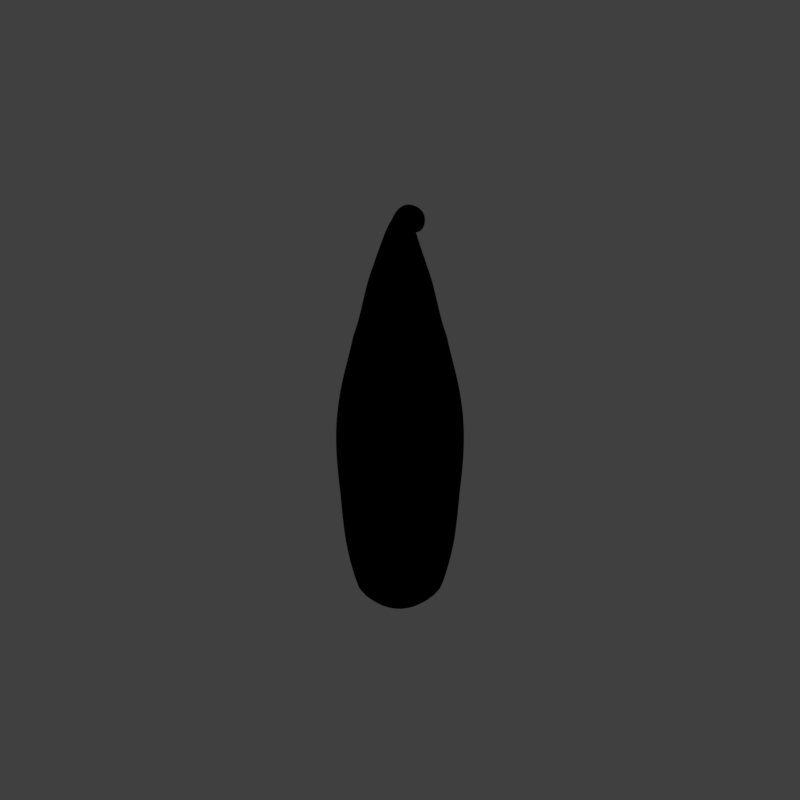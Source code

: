 # Source: tlc_V002.blend  (saved by Blender 2.79.0; exported with 4.5.12 LTS)
import bpy
from mathutils import Matrix  # noqa: F401  (used for matrix-valued properties, if any)

bpy.ops.wm.read_factory_settings(use_empty=True)
scene = bpy.context.scene
scene.name = 'Scene'

# ---- collections
col_collection_1 = bpy.data.collections.new('Collection 1'); scene.collection.children.link(col_collection_1)

# ---- materials (node trees are filled in below, after node groups)
mat_material_001 = bpy.data.materials.new('Material.001')
mat_material_001.alpha_threshold = 0.0
mat_material_001.use_transparent_shadow = False
mat_material_001.diffuse_color = (0.01127, 0.2039, 0.0659, 1.0)
mat_material_001.specular_color = (0.3368, 0.5395, 0.4044)
mat_material_001.roughness = 0.5
mat_material_001.specular_intensity = 0.863
mat_guide = bpy.data.materials.new('guide')
mat_guide.alpha_threshold = 0.0
mat_guide.use_transparent_shadow = False
mat_guide.diffuse_color = (1.0, 0.0, 0.004819, 1.0)
mat_guide.roughness = 0.5

# ---- material node trees

# ---- world
world_world = bpy.data.worlds.new('World'); scene.world = world_world
world_world.color = (0.05088, 0.05088, 0.05088)
world_world.use_sun_shadow = False
world_world.sun_shadow_jitter_overblur = 0.0
world_world.cycles.sampling_method = 'MANUAL'
world_world.light_settings.distance = 0.0

# ---- cameras
cam_camera = bpy.data.cameras.new('Camera')
cam_camera.type = 'ORTHO'
cam_camera.sensor_fit = 'HORIZONTAL'
cam_camera.clip_start = 220.0
cam_camera.clip_end = 340.0
cam_camera.lens = 35.0
cam_camera.sensor_width = 1.0
cam_camera.sensor_height = 18.0
cam_camera.ortho_scale = 16.97
cam_camera.shift_x = -0.0001725
cam_camera.shift_y = 0.25
cam_camera.dof.focus_distance = 0.0
cam_camera.dof.aperture_fstop = 128.0
cam_camera.dof.aperture_blades = 6

# ---- lights
light_lightdome = bpy.data.lights.new('LightDome', 'SUN')
light_lightdome.transmission_factor = 0.0
light_lightdome.angle = 0.1993
light_lightdome.energy = 0.1
light_lightdome.shadow_buffer_clip_start = 0.5
light_lightdome.shadow_soft_size = 0.1
light_lightdome.shadow_cascade_max_distance = 1000.0
light_fillerlight = bpy.data.lights.new('FillerLight', 'SUN')
light_fillerlight.transmission_factor = 0.0
light_fillerlight.angle = 0.9273
light_fillerlight.energy = 0.5
light_fillerlight.shadow_buffer_clip_start = 0.5
light_fillerlight.shadow_soft_size = 0.5
light_fillerlight.shadow_cascade_max_distance = 1000.0
light_mainlight = bpy.data.lights.new('MainLight', 'SUN')
light_mainlight.transmission_factor = 0.0
light_mainlight.angle = 0.9273
light_mainlight.energy = 1.3
light_mainlight.shadow_buffer_clip_start = 0.5
light_mainlight.shadow_soft_size = 0.5
light_mainlight.shadow_cascade_max_distance = 1000.0

# ---- meshes
me_cube = bpy.data.meshes.new('Cube')
me_cube.from_pydata([(-0.1767, -0.2285, -0.6108), (-0.6661, -0.7348, 0.08713), (-0.1767, 0.2285, -0.6108), (-0.6661, 0.7348, 0.08713), (0.2794, -0.2275, -0.5901), (0.8035, -0.7348, 0.1255), (0.2794, 0.2275, -0.5901), (0.8035, 0.7348, 0.1255), (-0.5394, -0.6103, 7.258), (-0.5394, 0.6103, 7.258), (0.6812, 0.6103, 7.258), (0.6812, -0.6103, 7.258), (-0.1941, -0.3143, 9.347), (-0.2019, 0.08106, 9.368), (0.2725, 0.1148, 9.381), (0.1656, -0.2807, 9.357), (0.4838, -0.4129, 8.009), (-0.342, -0.4129, 8.009), (-0.342, 0.4129, 8.009), (0.4838, 0.4129, 8.009), (-1.162, -1.233, 2.053), (-0.5732, -0.6441, 5.842), (-0.5732, 0.6441, 5.842), (-1.162, 1.233, 2.053), (1.304, -1.233, 2.053), (0.715, -0.6441, 5.842), (0.715, 0.6441, 5.842), (1.304, 1.233, 2.053), (-0.1768, -0.6337, 9.524), (-0.2014, -0.6643, 9.664), (-0.03193, -0.6403, 9.688), (-0.007508, -0.6093, 9.548), (-0.09745, -1.083, 9.492), (-0.1173, -1.175, 9.627), (0.05049, -1.148, 9.653), (0.07033, -1.056, 9.519), (-1.546, -1.617, 3.948), (-1.546, 1.617, 3.948), (1.688, -1.617, 3.948), (1.688, 1.617, 3.948), (-1.067, 1.137, 1.073), (1.207, 1.137, 1.087), (-1.067, -1.137, 1.073), (1.207, -1.137, 1.087)], [], [(0, 1, 3, 2), (2, 3, 7, 6), (6, 7, 5, 4), (4, 5, 1, 0), (2, 6, 4, 0), (22, 21, 8, 9), (17, 16, 15, 12), (21, 25, 11, 8), (26, 22, 9, 10), (25, 26, 10, 11), (15, 14, 30, 31), (19, 18, 13, 14), (16, 19, 14, 15), (18, 17, 12, 13), (9, 8, 17, 18), (11, 10, 19, 16), (10, 9, 18, 19), (8, 11, 16, 17), (43, 41, 27, 24), (38, 39, 26, 25), (41, 40, 23, 27), (39, 37, 22, 26), (42, 43, 24, 20), (36, 38, 25, 21), (40, 42, 20, 23), (37, 36, 21, 22), (28, 31, 35, 32), (13, 12, 28, 29), (12, 15, 31, 28), (14, 13, 29, 30), (34, 33, 32, 35), (30, 29, 33, 34), (31, 30, 34, 35), (29, 28, 32, 33), (23, 20, 36, 37), (20, 24, 38, 36), (27, 23, 37, 39), (24, 27, 39, 38), (3, 1, 42, 40), (1, 5, 43, 42), (7, 3, 40, 41), (5, 7, 41, 43)])
me_cube.polygons.foreach_set('use_smooth', [True] * 42)
me_cube.materials.append(mat_material_001)
me_cube.use_remesh_preserve_volume = False
me_cube.use_remesh_preserve_attributes = False
me_cube.use_mirror_vertex_groups = False
me_cube.update()
me_plane_001 = bpy.data.meshes.new('Plane.001')
me_plane_001.from_pydata([(-2.0, -2.0, 0.0), (2.0, -2.0, 0.0), (-2.0, 2.0, 0.0), (2.0, 2.0, 0.0), (-1.864, 1.864, 0.0), (-1.864, -1.864, 0.0), (1.864, -1.864, 0.0), (1.864, 1.864, 0.0)], [], [(5, 4, 2, 0), (6, 5, 0, 1), (7, 6, 1, 3), (4, 7, 3, 2)])
me_plane_001.materials.append(mat_guide)
me_plane_001.use_remesh_preserve_volume = False
me_plane_001.use_remesh_preserve_attributes = False
me_plane_001.use_mirror_vertex_groups = False
me_plane_001.update()
me_cube_001 = bpy.data.meshes.new('Cube.001')
me_cube_001.from_pydata([(-2.0, -2.0, 0.0), (-2.0, -2.0, 1.633), (-2.0, 2.0, 0.0), (-2.0, 2.0, 1.633), (2.0, -2.0, 0.0), (2.0, -2.0, 1.633), (2.0, 2.0, 0.0), (2.0, 2.0, 1.633)], [], [(0, 1, 3, 2), (2, 3, 7, 6), (6, 7, 5, 4), (4, 5, 1, 0), (2, 6, 4, 0), (7, 3, 1, 5)])
me_cube_001.use_remesh_preserve_volume = False
me_cube_001.use_remesh_preserve_attributes = False
me_cube_001.use_mirror_vertex_groups = False
me_cube_001.update()

# ---- objects
ob_rig = bpy.data.objects.new('Rig', None)
ob_verticaljoint = bpy.data.objects.new('VerticalJoint', None)
ob_lightdome = bpy.data.objects.new('LightDome', light_lightdome)
ob_fillerlight = bpy.data.objects.new('FillerLight', light_fillerlight)
ob_mainlight = bpy.data.objects.new('Mainlight', light_mainlight)
ob_camera = bpy.data.objects.new('Camera', cam_camera)
ob_cube = bpy.data.objects.new('Cube', me_cube)
ob_plane_001 = bpy.data.objects.new('Plane.001', me_plane_001)
ob_cube_001 = bpy.data.objects.new('Cube.001', me_cube_001)

# ---- transforms, parenting, visibility, modifiers, constraints
ob_rig.location = (0.0, 0.0, 0.0)
ob_rig.rotation_mode = 'YXZ'
ob_rig.rotation_euler = (0.0, 0.0, -0.7854)
ob_rig.empty_image_offset = (0.0, 0.0)
ob_rig.hide_viewport = True
ob_rig.hide_select = True
ob_rig.lineart.crease_threshold = 0.0
ob_verticaljoint.parent = ob_rig
ob_verticaljoint.location = (0.0, 0.0, 0.0)
ob_verticaljoint.empty_image_offset = (0.0, 0.0)
ob_verticaljoint.hide_viewport = True
ob_verticaljoint.hide_select = True
ob_verticaljoint.lineart.crease_threshold = 0.0
ob_lightdome.parent = ob_verticaljoint
ob_lightdome.location = (0.0, 0.0, 0.0)
ob_lightdome.hide_viewport = True
ob_lightdome.hide_select = True
ob_lightdome.lineart.crease_threshold = 0.0
ob_fillerlight.parent = ob_verticaljoint
ob_fillerlight.location = (0.0, 0.0, 0.0)
ob_fillerlight.rotation_euler = (0.0, -1.265, 2.007)
ob_fillerlight.hide_viewport = True
ob_fillerlight.hide_select = True
ob_fillerlight.lineart.crease_threshold = 0.0
ob_mainlight.parent = ob_verticaljoint
ob_mainlight.location = (0.0, 0.0, 0.0)
ob_mainlight.rotation_euler = (1.178, 0.0, 1.571)
ob_mainlight.hide_viewport = True
ob_mainlight.hide_select = True
ob_mainlight.lineart.crease_threshold = 0.0
ob_camera.parent = ob_verticaljoint
ob_camera.location = (0.0, -241.9, 139.7)
ob_camera.rotation_euler = (1.047, 0.0, 0.0)
ob_camera.hide_select = True
ob_camera.lineart.crease_threshold = 0.0
ob_cube.location = (-0.04284, 0.0, 0.8098)
ob_cube.scale = (0.5503, 0.5503, 0.9107)
ob_cube.lineart.crease_threshold = 0.0
_vg = ob_cube.vertex_groups.new(name='Group')
for _i, _w in zip([0, 1, 2, 3, 4, 5, 6, 7, 8, 9, 10, 11, 12, 13, 14, 15, 16, 17, 18, 19, 20, 21, 22, 23, 24, 25, 26, 27, 28, 29, 30, 31, 32, 33, 34, 35, 36, 37, 38, 39, 40, 41, 42, 43], [0.3368, 1.0, 0.3368, 1.0, 0.3368, 1.0, 0.3368, 1.0, 0.6919, 0.6919, 0.6919, 0.6919, 0.1, 0.1, 0.1, 0.1, 0.4308, 0.4308, 0.4308, 0.4308, 1.0, 1.0, 1.0, 1.0, 1.0, 1.0, 1.0, 1.0, 0.1, 0.1, 0.1, 0.1, 0.1, 0.1, 0.1, 0.1, 1.0, 1.0, 1.0, 1.0, 1.0, 1.0, 1.0, 1.0]): _vg.add([_i], _w, 'REPLACE')
_m = ob_cube.modifiers.new('Subsurf', 'SUBSURF')
_m.uv_smooth = 'PRESERVE_CORNERS'
_m.levels = 5
_m.render_levels = 4
_m.show_only_control_edges = False
_m = ob_cube.modifiers.new('General shape', 'DISPLACE')
_m.vertex_group = 'Group'
_m.strength = 1.3
_m = ob_cube.modifiers.new('Puff', 'DISPLACE')
_m.vertex_group = 'Group'
_m.mid_level = 0.0
_m.strength = 0.3
_m = ob_cube.modifiers.new('Secondary texture', 'DISPLACE')
_m.mid_level = 0.7159
_m.strength = 0.6
_m = ob_cube.modifiers.new('Extras', 'DISPLACE')
_m.vertex_group = 'Group'
_m.mid_level = 1.0
_m.strength = -0.4
_m = ob_cube.modifiers.new('Extras push up', 'DISPLACE')
_m.vertex_group = 'Group'
_m.mid_level = 1.0
_m.strength = -0.5
_m.direction = 'Z'
ob_plane_001.location = (0.0, 0.0, 0.0)
ob_plane_001.scale = (0.5, 0.5, 0.5)
ob_plane_001.hide_render = True
ob_plane_001.lineart.crease_threshold = 0.0
ob_cube_001.location = (0.0, 0.0, 0.0)
ob_cube_001.scale = (1.0, 1.0, 0.5)
ob_cube_001.hide_render = True
ob_cube_001.display_type = 'WIRE'
ob_cube_001.lineart.crease_threshold = 0.0
_m = ob_cube_001.modifiers.new('Array', 'ARRAY')
_m.count = 5
_m.constant_offset_displace = (0.0, 0.0, 0.0)
_m.relative_offset_displace = (0.0, 0.0, 1.0)

# ---- collection membership
col_collection_1.objects.link(ob_rig)
col_collection_1.objects.link(ob_verticaljoint)
col_collection_1.objects.link(ob_lightdome)
col_collection_1.objects.link(ob_fillerlight)
col_collection_1.objects.link(ob_mainlight)
col_collection_1.objects.link(ob_camera)
col_collection_1.objects.link(ob_cube)
col_collection_1.objects.link(ob_plane_001)
col_collection_1.objects.link(ob_cube_001)
def _layer_coll(name, lc=None):
    lc = lc or bpy.context.view_layer.layer_collection
    for c in lc.children:
        if c.name == name: return c
        r = _layer_coll(name, c)
        if r: return r
_layer_coll('Collection 1').holdout = True

# ---- scene / render settings (as saved in the file)
scene.camera = ob_camera
scene.frame_start = 1; scene.frame_end = 250; scene.frame_set(0)
scene.render.engine = 'BLENDER_EEVEE_NEXT'
scene.render.image_settings.compression = 0
scene.render.resolution_x = 192
scene.render.resolution_y = 192
scene.render.dither_intensity = 0.0
scene.render.film_transparent = True
scene.cycles.use_denoising = False
scene.cycles.samples = 128
scene.cycles.sampling_pattern = 'TABULATED_SOBOL'
scene.cycles.use_adaptive_sampling = False
scene.cycles.use_light_tree = False
scene.cycles.blur_glossy = 0.0
scene.cycles.sample_clamp_indirect = 0.0
scene.view_settings.view_transform = 'Standard'
bpy.context.view_layer.update()
